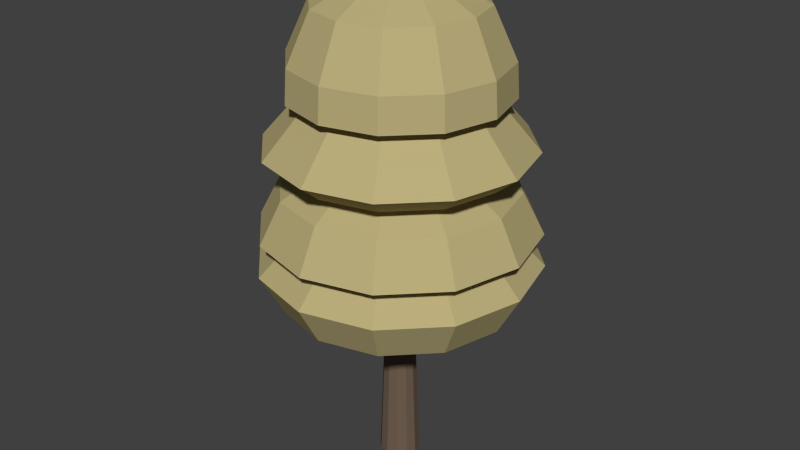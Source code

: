 # Source: tree1.blend  (saved by Blender 2.69.0; exported with 4.5.12 LTS)
import bpy
from mathutils import Matrix  # noqa: F401  (used for matrix-valued properties, if any)

bpy.ops.wm.read_factory_settings(use_empty=True)
scene = bpy.context.scene
scene.name = 'Scene'

# ---- collections
col_collection_1 = bpy.data.collections.new('Collection 1'); scene.collection.children.link(col_collection_1)

# ---- materials (node trees are filled in below, after node groups)
mat_leaves = bpy.data.materials.new('leaves')
mat_leaves.alpha_threshold = 0.0
mat_leaves.use_transparent_shadow = False
mat_leaves.diffuse_color = (0.4969, 0.4237, 0.2041, 1.0)
mat_leaves.roughness = 0.5
mat_leaves.line_color = (0.0, 0.0, 0.0, 1.0)
mat_bark = bpy.data.materials.new('bark')
mat_bark.alpha_threshold = 0.0
mat_bark.use_transparent_shadow = False
mat_bark.diffuse_color = (0.164, 0.1163, 0.07915, 1.0)
mat_bark.roughness = 0.5
mat_bark.line_color = (0.0, 0.0, 0.0, 1.0)

# ---- material node trees

# ---- world
world_world = bpy.data.worlds.new('World'); scene.world = world_world
world_world.color = (0.05088, 0.05088, 0.05088)
world_world.use_sun_shadow = False
world_world.sun_shadow_jitter_overblur = 0.0
world_world.cycles.sampling_method = 'MANUAL'
world_world.cycles.sample_map_resolution = 256

# ---- meshes
me_mesh = bpy.data.meshes.new('mesh')
me_mesh.from_pydata([(0.0, 0.5, 0.0), (0.0, 0.35, 4.0), (0.25, 0.433, 0.0), (0.175, 0.3031, 4.0), (0.433, 0.25, 0.0), (0.3031, 0.175, 4.0), (0.5, -2.186e-08, 0.0), (0.35, -1.53e-08, 4.0), (0.433, -0.25, 0.0), (0.3031, -0.175, 4.0), (0.25, -0.433, 0.0), (0.175, -0.3031, 4.0), (7.55e-08, -0.5, 0.0), (5.285e-08, -0.35, 4.0), (-0.25, -0.433, 0.0), (-0.175, -0.3031, 4.0), (-0.433, -0.25, 0.0), (-0.3031, -0.175, 4.0), (-0.5, -2.325e-07, 0.0), (-0.35, -1.627e-07, 4.0), (-0.433, 0.25, 0.0), (-0.3031, 0.175, 4.0), (-0.25, 0.433, 0.0), (-0.175, 0.3031, 4.0), (3.205e-08, 2.8, 4.5), (1.4, 2.425, 4.5), (2.425, 1.4, 4.5), (2.8, 9.093e-08, 4.5), (2.425, -1.4, 4.5), (1.4, -2.425, 4.5), (4.548e-07, -2.8, 4.5), (-1.4, -2.425, 4.5), (-2.425, -1.4, 4.5), (-2.8, -1.088e-06, 4.5), (-2.425, 1.4, 4.5), (-1.4, 2.425, 4.5), (4.624e-08, 3.36, 5.5), (1.68, 2.91, 5.5), (2.91, 1.68, 5.5), (3.36, 1.476e-07, 5.5), (2.91, -1.68, 5.5), (1.68, -2.91, 5.5), (5.536e-07, -3.36, 5.5), (-1.68, -2.91, 5.5), (-2.91, -1.68, 5.5), (-3.36, -1.268e-06, 5.5), (-2.91, 1.68, 5.5), (-1.68, 2.91, 5.5), (2.651e-08, 2.352, 6.5), (1.176, 2.037, 6.5), (2.037, 1.176, 6.5), (2.352, 5.147e-08, 6.5), (2.037, -1.176, 6.5), (1.176, -2.037, 6.5), (3.816e-07, -2.352, 6.5), (-1.176, -2.037, 6.5), (-2.037, -1.176, 6.5), (-2.352, -9.392e-07, 6.5), (-2.037, 1.176, 6.5), (-1.176, 2.037, 6.5), (4.337e-08, 3.293, 6.3), (1.646, 2.852, 6.3), (2.852, 1.646, 6.3), (3.293, 1.414e-07, 6.3), (2.852, -1.646, 6.3), (1.646, -2.852, 6.3), (5.406e-07, -3.293, 6.3), (-1.646, -2.852, 6.3), (-2.852, -1.646, 6.3), (-3.293, -1.246e-06, 6.3), (-2.852, 1.646, 6.3), (-1.646, 2.852, 6.3), (3.606e-08, 2.782, 7.3), (1.391, 2.409, 7.3), (2.409, 1.391, 7.3), (2.782, 9.311e-08, 7.3), (2.409, -1.391, 7.3), (1.391, -2.409, 7.3), (4.561e-07, -2.782, 7.3), (-1.391, -2.409, 7.3), (-2.409, -1.391, 7.3), (-2.782, -1.079e-06, 7.3), (-2.409, 1.391, 7.3), (-1.391, 2.409, 7.3), (1.42e-08, 1.396, 8.118), (0.6981, 1.209, 8.118), (1.209, 0.6981, 8.118), (1.396, -3.575e-08, 8.118), (1.209, -0.6981, 8.118), (0.6981, -1.209, 8.118), (2.25e-07, -1.396, 8.118), (-0.6981, -1.209, 8.118), (-1.209, -0.6981, 8.118), (-1.396, -6.238e-07, 8.118), (-1.209, 0.6981, 8.118), (-0.6981, 1.209, 8.118), (4.525e-08, 2.615, 7.861), (1.307, 2.264, 7.861), (2.264, 1.307, 7.861), (2.615, 6.452e-08, 7.861), (2.264, -1.307, 7.861), (1.307, -2.264, 7.861), (4.401e-07, -2.615, 7.861), (-1.307, -2.264, 7.861), (-2.264, -1.307, 7.861), (-2.615, -1.037e-06, 7.861), (-2.264, 1.307, 7.861), (-1.307, 2.264, 7.861), (6.012e-08, 3.138, 8.285), (1.569, 2.717, 8.285), (2.717, 1.569, 8.285), (3.138, 1.294e-07, 8.285), (2.717, -1.569, 8.285), (1.569, -2.717, 8.285), (5.339e-07, -3.138, 8.285), (-1.569, -2.717, 8.285), (-2.717, -1.569, 8.285), (-3.138, -1.192e-06, 8.285), (-2.717, 1.569, 8.285), (-1.569, 2.717, 8.285), (2.146e-08, 1.41, 10.28), (0.7051, 1.221, 10.28), (1.221, 0.7051, 10.28), (1.41, -1.055e-07, 10.28), (1.221, -0.7051, 10.28), (0.7051, -1.221, 10.28), (2.344e-07, -1.41, 10.28), (-0.7051, -1.221, 10.28), (-1.221, -0.7051, 10.28), (-1.41, -6.995e-07, 10.28), (-1.221, 0.7051, 10.28), (-0.7051, 1.221, 10.28), (5.424e-08, 2.57, 9.498), (1.285, 2.225, 9.498), (2.225, 1.285, 9.498), (2.57, 2.629e-08, 9.498), (2.225, -1.285, 9.498), (1.285, -2.225, 9.498), (4.422e-07, -2.57, 9.498), (-1.285, -2.225, 9.498), (-2.225, -1.285, 9.498), (-2.57, -1.056e-06, 9.498), (-2.225, 1.285, 9.498), (-1.285, 2.225, 9.498), (2.099e-08, 1.967, 11.5), (0.9834, 1.703, 11.5), (1.703, 0.9834, 11.5), (1.967, -5.499e-08, 11.5), (1.703, -0.9834, 11.5), (0.9834, -1.703, 11.5), (3.18e-07, -1.967, 11.5), (-0.9834, -1.703, 11.5), (-1.703, -0.9834, 11.5), (-1.967, -8.834e-07, 11.5), (-1.703, 0.9834, 11.5), (-0.9834, 1.703, 11.5), (-1.233e-07, -2.98e-07, 12.5), (-2.179, 1.258, 10.3), (1.258, 2.179, 10.3), (4.23e-07, -2.516, 10.3), (-1.258, 2.179, 10.3), (4.309e-08, 2.516, 10.3), (2.179, 1.258, 10.3), (-1.258, -2.179, 10.3), (2.516, 1.691e-08, 10.3), (2.179, -1.258, 10.3), (-2.179, -1.258, 10.3), (-2.516, -1.043e-06, 10.3), (1.258, -2.179, 10.3)], [], [(0, 1, 3, 2), (2, 3, 5, 4), (4, 5, 7, 6), (6, 7, 9, 8), (8, 9, 11, 10), (10, 11, 13, 12), (12, 13, 15, 14), (14, 15, 17, 16), (16, 17, 19, 18), (18, 19, 21, 20), (20, 21, 23, 22), (22, 23, 1, 0), (1, 23, 35, 24), (15, 13, 30, 31), (5, 3, 25, 26), (21, 19, 33, 34), (11, 9, 28, 29), (17, 15, 31, 32), (7, 5, 26, 27), (23, 21, 34, 35), (13, 11, 29, 30), (3, 1, 24, 25), (19, 17, 32, 33), (9, 7, 27, 28), (34, 33, 45, 46), (29, 28, 40, 41), (33, 32, 44, 45), (28, 27, 39, 40), (32, 31, 43, 44), (27, 26, 38, 39), (24, 35, 47, 36), (31, 30, 42, 43), (26, 25, 37, 38), (35, 34, 46, 47), (30, 29, 41, 42), (25, 24, 36, 37), (47, 46, 58, 59), (42, 41, 53, 54), (37, 36, 48, 49), (46, 45, 57, 58), (41, 40, 52, 53), (45, 44, 56, 57), (40, 39, 51, 52), (44, 43, 55, 56), (39, 38, 50, 51), (36, 47, 59, 48), (43, 42, 54, 55), (38, 37, 49, 50), (48, 59, 71, 60), (55, 54, 66, 67), (50, 49, 61, 62), (59, 58, 70, 71), (54, 53, 65, 66), (49, 48, 60, 61), (58, 57, 69, 70), (53, 52, 64, 65), (57, 56, 68, 69), (52, 51, 63, 64), (56, 55, 67, 68), (51, 50, 62, 63), (68, 67, 79, 80), (63, 62, 74, 75), (60, 71, 83, 72), (67, 66, 78, 79), (62, 61, 73, 74), (71, 70, 82, 83), (66, 65, 77, 78), (61, 60, 72, 73), (70, 69, 81, 82), (65, 64, 76, 77), (69, 68, 80, 81), (64, 63, 75, 76), (81, 80, 92, 93), (76, 75, 87, 88), (80, 79, 91, 92), (75, 74, 86, 87), (72, 83, 95, 84), (79, 78, 90, 91), (74, 73, 85, 86), (83, 82, 94, 95), (78, 77, 89, 90), (73, 72, 84, 85), (82, 81, 93, 94), (77, 76, 88, 89), (94, 93, 105, 106), (89, 88, 100, 101), (93, 92, 104, 105), (88, 87, 99, 100), (92, 91, 103, 104), (87, 86, 98, 99), (84, 95, 107, 96), (91, 90, 102, 103), (86, 85, 97, 98), (95, 94, 106, 107), (90, 89, 101, 102), (85, 84, 96, 97), (107, 106, 118, 119), (102, 101, 113, 114), (97, 96, 108, 109), (106, 105, 117, 118), (101, 100, 112, 113), (105, 104, 116, 117), (100, 99, 111, 112), (104, 103, 115, 116), (99, 98, 110, 111), (96, 107, 119, 108), (103, 102, 114, 115), (98, 97, 109, 110), (108, 119, 131, 120), (115, 114, 126, 127), (110, 109, 121, 122), (119, 118, 130, 131), (114, 113, 125, 126), (109, 108, 120, 121), (118, 117, 129, 130), (113, 112, 124, 125), (117, 116, 128, 129), (112, 111, 123, 124), (116, 115, 127, 128), (111, 110, 122, 123), (128, 127, 139, 140), (123, 122, 134, 135), (120, 131, 143, 132), (127, 126, 138, 139), (122, 121, 133, 134), (131, 130, 142, 143), (126, 125, 137, 138), (121, 120, 132, 133), (130, 129, 141, 142), (125, 124, 136, 137), (129, 128, 140, 141), (124, 123, 135, 136), (167, 166, 152, 153), (165, 164, 147, 148), (166, 163, 151, 152), (164, 162, 146, 147), (161, 160, 155, 144), (163, 159, 150, 151), (162, 158, 145, 146), (160, 157, 154, 155), (159, 168, 149, 150), (158, 161, 144, 145), (157, 167, 153, 154), (168, 165, 148, 149), (137, 136, 165, 168), (142, 141, 167, 157), (133, 132, 161, 158), (138, 137, 168, 159), (143, 142, 157, 160), (134, 133, 158, 162), (139, 138, 159, 163), (132, 143, 160, 161), (135, 134, 162, 164), (140, 139, 163, 166), (136, 135, 164, 165), (141, 140, 166, 167), (154, 153, 156), (149, 148, 156), (153, 152, 156), (148, 147, 156), (152, 151, 156), (147, 146, 156), (144, 155, 156), (151, 150, 156), (146, 145, 156), (155, 154, 156), (150, 149, 156), (145, 144, 156)])
me_mesh.polygons.foreach_set('material_index', [1, 1, 1, 1, 1, 1, 1, 1, 1, 1, 1, 1, 0, 0, 0, 0, 0, 0, 0, 0, 0, 0, 0, 0, 0, 0, 0, 0, 0, 0, 0, 0, 0, 0, 0, 0, 0, 0, 0, 0, 0, 0, 0, 0, 0, 0, 0, 0, 0, 0, 0, 0, 0, 0, 0, 0, 0, 0, 0, 0, 0, 0, 0, 0, 0, 0, 0, 0, 0, 0, 0, 0, 0, 0, 0, 0, 0, 0, 0, 0, 0, 0, 0, 0, 0, 0, 0, 0, 0, 0, 0, 0, 0, 0, 0, 0, 0, 0, 0, 0, 0, 0, 0, 0, 0, 0, 0, 0, 0, 0, 0, 0, 0, 0, 0, 0, 0, 0, 0, 0, 0, 0, 0, 0, 0, 0, 0, 0, 0, 0, 0, 0, 0, 0, 0, 0, 0, 0, 0, 0, 0, 0, 0, 0, 0, 0, 0, 0, 0, 0, 0, 0, 0, 0, 0, 0, 0, 0, 0, 0, 0, 0, 0, 0, 0, 0, 0, 0])
me_mesh.materials.append(mat_leaves)
me_mesh.materials.append(mat_bark)
me_mesh.use_remesh_preserve_volume = False
me_mesh.use_remesh_preserve_attributes = False
me_mesh.use_mirror_vertex_groups = False
me_mesh.update()

# ---- objects
ob_mesh = bpy.data.objects.new('mesh', me_mesh)

# ---- transforms, parenting, visibility, modifiers, constraints
ob_mesh.location = (0.0, 0.0, 0.0)
ob_mesh.lineart.crease_threshold = 0.0

# ---- collection membership
col_collection_1.objects.link(ob_mesh)

# ---- scene / render settings (as saved in the file)
scene.frame_start = 1; scene.frame_end = 250; scene.frame_set(1)
scene.render.engine = 'BLENDER_EEVEE_NEXT'
scene.render.image_settings.compression = 90
scene.render.resolution_percentage = 50
scene.render.dither_intensity = 0.0
scene.cycles.use_denoising = False
scene.cycles.samples = 10
scene.cycles.sampling_pattern = 'TABULATED_SOBOL'
scene.cycles.light_sampling_threshold = 0.0
scene.cycles.use_adaptive_sampling = False
scene.cycles.use_light_tree = False
scene.cycles.blur_glossy = 0.0
scene.cycles.volume_bounces = 1
scene.cycles.pixel_filter_type = 'GAUSSIAN'
scene.cycles.sample_clamp_indirect = 0.0
scene.view_settings.view_transform = 'Standard'
bpy.context.view_layer.update()

# ---- added for rendering (the .blend has no active camera and no usable light): camera, sun
cam_auto = bpy.data.cameras.new('AutoCamera')
cam_auto.lens = 50.0
cam_auto.sensor_width = 36.0
cam_auto.clip_end = 1000.0
ob_auto_camera = bpy.data.objects.new('AutoCamera', cam_auto)
scene.collection.objects.link(ob_auto_camera)
ob_auto_camera.location = (14.5266, -17.4319, 17.8701)
ob_auto_camera.rotation_euler = (1.09748, -7.21219e-08, 0.694738)
scene.camera = ob_auto_camera
light_auto_sun = bpy.data.lights.new('AutoSun', 'SUN')
light_auto_sun.energy = 3.0
light_auto_sun.angle = 0.0523599
ob_auto_sun = bpy.data.objects.new('AutoSun', light_auto_sun)
scene.collection.objects.link(ob_auto_sun)
ob_auto_sun.rotation_euler = (0.872665, 0.174533, 0.523599)
bpy.context.view_layer.update()
